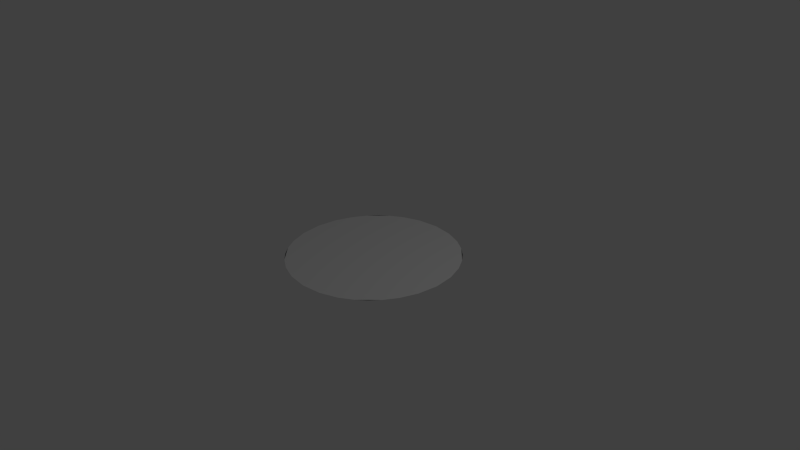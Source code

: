 # Source: playerTracker.blend  (saved by Blender 2.73.0; exported with 4.5.12 LTS)
import bpy
from mathutils import Matrix  # noqa: F401  (used for matrix-valued properties, if any)

bpy.ops.wm.read_factory_settings(use_empty=True)
scene = bpy.context.scene
scene.name = 'Scene'

# ---- collections
col_collection_1 = bpy.data.collections.new('Collection 1'); scene.collection.children.link(col_collection_1)

# ---- world
world_world = bpy.data.worlds.new('World'); scene.world = world_world
world_world.color = (0.05088, 0.05088, 0.05088)
world_world.use_sun_shadow = False
world_world.sun_shadow_jitter_overblur = 0.0
world_world.cycles.sampling_method = 'MANUAL'
world_world.cycles.sample_map_resolution = 256

# ---- cameras
cam_camera = bpy.data.cameras.new('Camera')
cam_camera.clip_end = 100.0
cam_camera.lens = 35.0
cam_camera.sensor_width = 32.0
cam_camera.sensor_height = 18.0
cam_camera.ortho_scale = 7.314
cam_camera.dof.focus_distance = 0.0
cam_camera.dof.aperture_fstop = 128.0

# ---- lights
light_lamp = bpy.data.lights.new('Lamp', 'POINT')
light_lamp.transmission_factor = 0.0
light_lamp.cutoff_distance = 30.0
light_lamp.energy = 100.0
light_lamp.shadow_buffer_clip_start = 1.001
light_lamp.shadow_soft_size = 0.1
light_lamp.shadow_maximum_resolution = 0.006
light_lamp.use_absolute_resolution = True
light_lamp.cycles.use_multiple_importance_sampling = False

# ---- meshes
me_plane_001 = bpy.data.meshes.new('Plane.001')
me_plane_001.from_pydata([(-0.8071, -0.8071, 0.0), (0.8071, -0.8071, 0.0), (-0.8071, 0.8071, 0.0), (0.8071, 0.8071, 0.0), (-1.141, 0.0, 0.0), (0.0, -1.141, 0.0), (1.141, 0.0, 0.0), (0.0, 1.141, 0.0), (0.0, 0.0, 0.0), (-1.021, -0.5104, 0.0), (0.5104, -1.021, 0.0), (1.021, 0.5104, 0.0), (-0.5104, 1.021, 0.0), (-1.021, 0.5104, 0.0), (-0.5104, -1.021, 0.0), (1.021, -0.5104, 0.0), (0.5104, 1.021, 0.0), (-0.9131, -0.6848, 0.0), (0.6848, -0.9131, 0.0), (0.9131, 0.6848, 0.0), (-0.6848, 0.9131, 0.0), (-1.107, 0.2768, 0.0), (-0.2768, -1.107, 0.0), (1.107, -0.2768, 0.0), (0.2768, 1.107, 0.0), (-1.107, -0.2768, 0.0), (0.2768, -1.107, 0.0), (1.107, 0.2768, 0.0), (-0.2768, 1.107, 0.0), (-0.9131, 0.6848, 0.0), (-0.6848, -0.9131, 0.0), (0.9131, -0.6848, 0.0), (0.6848, 0.9131, 0.0), (0.8071, -0.8071, 0.0), (-0.8071, -0.8071, 0.0), (-0.8071, 0.8071, 0.0), (0.8071, 0.8071, 0.0)], [], [(16, 36, 32), (13, 35, 29), (14, 22, 5, 8, 4, 25, 9, 34), (10, 18, 33), (5, 26, 10, 33, 15, 23, 6, 8), (0, 30, 17), (4, 8, 7, 28, 12, 35, 13, 21), (8, 6, 27, 11, 36, 16, 24, 7), (17, 34, 9), (17, 30, 34), (30, 14, 34), (33, 31, 15), (33, 18, 31), (18, 1, 31), (29, 20, 2), (29, 35, 20), (35, 12, 20), (32, 19, 3), (32, 36, 19), (36, 11, 19)])
me_plane_001.use_remesh_preserve_volume = False
me_plane_001.use_remesh_preserve_attributes = False
me_plane_001.use_mirror_vertex_groups = False
me_plane_001.update()

# ---- objects
ob_plane = bpy.data.objects.new('Plane', me_plane_001)
ob_lamp = bpy.data.objects.new('Lamp', light_lamp)
ob_camera = bpy.data.objects.new('Camera', cam_camera)

# ---- transforms, parenting, visibility, modifiers, constraints
ob_plane.location = (0.0, 0.0, 0.0)
ob_plane.lineart.crease_threshold = 0.0
ob_lamp.location = (4.076, 1.005, 5.904)
ob_lamp.rotation_euler = (0.6503, 0.05522, 1.866)
ob_lamp.lock_rotations_4d = False
ob_lamp.empty_display_type = 'ARROWS'
ob_lamp.color = (0.0, 0.0, 0.0, 0.0)
ob_lamp.lineart.crease_threshold = 0.0
ob_camera.location = (7.481, -6.508, 5.344)
ob_camera.rotation_euler = (1.109, 0.01082, 0.8149)
ob_camera.lock_rotations_4d = False
ob_camera.empty_display_type = 'ARROWS'
ob_camera.color = (0.0, 0.0, 0.0, 0.0)
ob_camera.display_type = 'WIRE'
ob_camera.lineart.crease_threshold = 0.0

# ---- collection membership
col_collection_1.objects.link(ob_plane)
col_collection_1.objects.link(ob_lamp)
col_collection_1.objects.link(ob_camera)

# ---- scene / render settings (as saved in the file)
scene.camera = ob_camera
scene.frame_start = 1; scene.frame_end = 250; scene.frame_set(1)
scene.render.engine = 'BLENDER_EEVEE_NEXT'
scene.render.resolution_percentage = 50
scene.render.dither_intensity = 0.0
scene.cycles.use_denoising = False
scene.cycles.samples = 10
scene.cycles.sampling_pattern = 'TABULATED_SOBOL'
scene.cycles.light_sampling_threshold = 0.0
scene.cycles.use_adaptive_sampling = False
scene.cycles.use_light_tree = False
scene.cycles.blur_glossy = 0.0
scene.cycles.pixel_filter_type = 'GAUSSIAN'
scene.cycles.sample_clamp_indirect = 0.0
scene.view_settings.view_transform = 'Standard'
bpy.context.view_layer.update()
